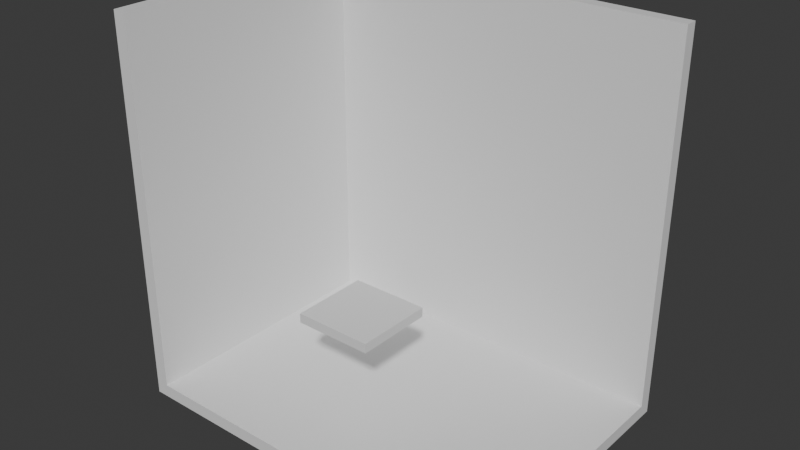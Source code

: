 # Source: fall-room.blend  (saved by Blender 4.2.66; exported with 4.5.12 LTS)
import bpy
from mathutils import Matrix  # noqa: F401  (used for matrix-valued properties, if any)

bpy.ops.wm.read_factory_settings(use_empty=True)
scene = bpy.context.scene
scene.name = 'Scene'

# ---- collections
col_collection = bpy.data.collections.new('Collection'); scene.collection.children.link(col_collection)

# ---- materials (node trees are filled in below, after node groups)
mat_material = bpy.data.materials.new('Material')
mat_material.alpha_threshold = 0.0
mat_material.roughness = 0.5
mat_material.line_color = (0.0, 0.0, 0.0, 1.0)

# ---- material node trees
mat_material.use_nodes = True; mat_material.node_tree.nodes.clear()
_N = mat_material.node_tree.nodes; _L = mat_material.node_tree.links
n0 = _N.new('ShaderNodeOutputMaterial'); n0.name = 'Material Output'; n0.location = (300, 300)
n1 = _N.new('ShaderNodeBsdfPrincipled'); n1.name = 'Principled BSDF'; n1.location = (10, 300)
n1.inputs[3].default_value = 1.45
_L.new(n1.outputs[0], n0.inputs[0])
n0.is_active_output = True

# ---- world
world_world = bpy.data.worlds.new('World'); scene.world = world_world
world_world.use_nodes = True; world_world.node_tree.nodes.clear()
_N = world_world.node_tree.nodes; _L = world_world.node_tree.links
n0 = _N.new('ShaderNodeOutputWorld'); n0.name = 'World Output'; n0.location = (300, 300)
n1 = _N.new('ShaderNodeBackground'); n1.name = 'Background'; n1.location = (10, 300)
n1.inputs[0].default_value = (0.05088, 0.05088, 0.05088, 1.0)
_L.new(n1.outputs[0], n0.inputs[0])
n0.is_active_output = True
world_world.color = (0.05088, 0.05088, 0.05088)
world_world.sun_shadow_jitter_overblur = 0.0

# ---- meshes
me_cube = bpy.data.meshes.new('Cube')
me_cube.from_pydata([(1.273, 0.4499, 1.273), (1.273, 0.4499, -0.7268), (1.273, -0.9963, -0.7268), (-0.7268, 0.4499, 1.273), (-0.7268, 0.4499, -0.7268), (-0.7268, -0.9963, 1.273), (-0.7268, -0.9963, -0.7268), (-0.6591, 0.3822, -0.6591), (-0.6591, -0.9963, -0.6591), (1.273, 0.3822, -0.6591), (1.273, 0.3822, 1.273), (-0.6591, -0.9963, 1.273), (-0.6591, 0.3822, 1.273), (1.273, -0.9963, -0.6591)], [], [(6, 4, 3, 5), (4, 6, 2, 1), (4, 1, 0, 3), (8, 11, 12, 7), (7, 9, 13, 8), (7, 12, 10, 9), (6, 5, 11, 8), (1, 2, 13, 9), (5, 3, 12, 11), (0, 1, 9, 10), (3, 0, 10, 12), (2, 6, 8, 13)])
_uv = me_cube.uv_layers.new(name='UVMap')
_uv.uv.foreach_set('vector', [0.375, 0.0, 0.375, 0.25, 0.625, 0.25, 0.625, 0.0, 0.125, 0.5, 0.125, 0.75, 0.375, 0.75, 0.375, 0.5, 0.375, 0.25, 0.375, 0.5, 0.625, 0.5, 0.625, 0.25, 0.375, 0.0, 0.625, 0.0, 0.625, 0.25, 0.375, 0.25, 0.125, 0.5, 0.375, 0.5, 0.375, 0.75, 0.125, 0.75, 0.375, 0.25, 0.625, 0.25, 0.625, 0.5, 0.375, 0.5, 0.375, 0.0, 0.625, 0.0, 0.625, 0.0, 0.375, 0.0, 0.375, 0.5, 0.375, 0.75, 0.375, 0.75, 0.375, 0.5, 0.625, 0.0, 0.625, 0.25, 0.625, 0.25, 0.625, 0.0, 0.625, 0.5, 0.375, 0.5, 0.375, 0.5, 0.625, 0.5, 0.625, 0.25, 0.625, 0.5, 0.625, 0.5, 0.625, 0.25, 0.375, 0.75, 0.125, 0.75, 0.125, 0.75, 0.375, 0.75])
me_cube.materials.append(mat_material)
me_cube.use_mirror_vertex_groups = False
me_cube.update()
me_cube_001 = bpy.data.meshes.new('Cube.001')
me_cube_001.from_pydata([(-1.0, -1.0, -1.0), (-1.0, -1.0, 1.0), (-1.0, 1.0, -1.0), (-1.0, 1.0, 1.0), (1.0, -1.0, -1.0), (1.0, -1.0, 1.0), (1.0, 1.0, -1.0), (1.0, 1.0, 1.0)], [], [(0, 1, 3, 2), (2, 3, 7, 6), (6, 7, 5, 4), (4, 5, 1, 0), (2, 6, 4, 0), (7, 3, 1, 5)])
_uv = me_cube_001.uv_layers.new(name='UVMap')
_uv.uv.foreach_set('vector', [0.375, 0.0, 0.625, 0.0, 0.625, 0.25, 0.375, 0.25, 0.375, 0.25, 0.625, 0.25, 0.625, 0.5, 0.375, 0.5, 0.375, 0.5, 0.625, 0.5, 0.625, 0.75, 0.375, 0.75, 0.375, 0.75, 0.625, 0.75, 0.625, 1.0, 0.375, 1.0, 0.125, 0.5, 0.375, 0.5, 0.375, 0.75, 0.125, 0.75, 0.625, 0.5, 0.875, 0.5, 0.875, 0.75, 0.625, 0.75])
me_cube_001.update()

# ---- objects
ob_room = bpy.data.objects.new('room', me_cube)
ob_cube = bpy.data.objects.new('Cube', me_cube_001)

# ---- transforms, parenting, visibility, modifiers, constraints
ob_room.location = (-1.366, 2.75, 3.634)
ob_room.scale = (5.0, 5.0, 5.0)
ob_room.lock_rotations_4d = False
ob_room.empty_display_type = 'ARROWS'
ob_room.lineart.crease_threshold = 0.0
ob_cube.location = (0.0, 0.0, 3.208)
ob_cube.scale = (1.0, 1.0, 0.1218)

# ---- collection membership
col_collection.objects.link(ob_room)
col_collection.objects.link(ob_cube)

# ---- scene / render settings (as saved in the file)
scene.frame_start = 1; scene.frame_end = 250; scene.frame_set(1)
scene.render.engine = 'BLENDER_EEVEE_NEXT'
bpy.context.view_layer.update()

# ---- added for rendering (the .blend has no active camera and no usable light): camera, sun
cam_auto = bpy.data.cameras.new('AutoCamera')
cam_auto.lens = 50.0
cam_auto.sensor_width = 36.0
cam_auto.clip_end = 1000.0
ob_auto_camera = bpy.data.objects.new('AutoCamera', cam_auto)
scene.collection.objects.link(ob_auto_camera)
ob_auto_camera.location = (14.6958, -16.2504, 16.7566)
ob_auto_camera.rotation_euler = (1.09748, -7.21219e-08, 0.694738)
scene.camera = ob_auto_camera
light_auto_sun = bpy.data.lights.new('AutoSun', 'SUN')
light_auto_sun.energy = 3.0
light_auto_sun.angle = 0.0523599
ob_auto_sun = bpy.data.objects.new('AutoSun', light_auto_sun)
scene.collection.objects.link(ob_auto_sun)
ob_auto_sun.rotation_euler = (0.872665, 0.174533, 0.523599)
bpy.context.view_layer.update()
